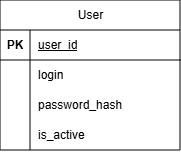

The diagram above was exported from draw.io. Its source (the exported page's mxGraphModel, read from the mxfile embedded in the PNG):
<mxGraphModel dx="-154" dy="358" grid="1" gridSize="10" guides="1" tooltips="1" connect="1" arrows="1" fold="1" page="1" pageScale="1" pageWidth="827" pageHeight="1169" math="0" shadow="0">
  <root>
    <mxCell id="0" />
    <mxCell id="1" parent="0" />
    <mxCell id="WSvWMbi71u-OreIxdJ2B-18" parent="1" style="shape=table;startSize=30;container=1;collapsible=1;childLayout=tableLayout;fixedRows=1;rowLines=0;fontStyle=1;align=center;resizeLast=1;html=1;" value="&lt;span style=&quot;font-weight: 400; white-space: normal;&quot;&gt;User&lt;/span&gt;" vertex="1">
      <mxGeometry height="150" width="180" x="1151" y="510" as="geometry">
        <mxRectangle height="30" width="70" x="110" y="100" as="alternateBounds" />
      </mxGeometry>
    </mxCell>
    <mxCell id="WSvWMbi71u-OreIxdJ2B-19" parent="WSvWMbi71u-OreIxdJ2B-18" style="shape=tableRow;horizontal=0;startSize=0;swimlaneHead=0;swimlaneBody=0;fillColor=none;collapsible=0;dropTarget=0;points=[[0,0.5],[1,0.5]];portConstraint=eastwest;top=0;left=0;right=0;bottom=1;" value="" vertex="1">
      <mxGeometry height="30" width="180" y="30" as="geometry" />
    </mxCell>
    <mxCell id="WSvWMbi71u-OreIxdJ2B-20" parent="WSvWMbi71u-OreIxdJ2B-19" style="shape=partialRectangle;connectable=0;fillColor=none;top=0;left=0;bottom=0;right=0;fontStyle=1;overflow=hidden;whiteSpace=wrap;html=1;" value="PK" vertex="1">
      <mxGeometry height="30" width="30" as="geometry">
        <mxRectangle height="30" width="30" as="alternateBounds" />
      </mxGeometry>
    </mxCell>
    <mxCell id="WSvWMbi71u-OreIxdJ2B-21" parent="WSvWMbi71u-OreIxdJ2B-19" style="shape=partialRectangle;connectable=0;fillColor=none;top=0;left=0;bottom=0;right=0;align=left;spacingLeft=6;fontStyle=5;overflow=hidden;whiteSpace=wrap;html=1;" value="&lt;span style=&quot;font-weight: 400; text-align: center;&quot;&gt;user_id&lt;/span&gt;" vertex="1">
      <mxGeometry height="30" width="150" x="30" as="geometry">
        <mxRectangle height="30" width="150" as="alternateBounds" />
      </mxGeometry>
    </mxCell>
    <mxCell id="WSvWMbi71u-OreIxdJ2B-22" parent="WSvWMbi71u-OreIxdJ2B-18" style="shape=tableRow;horizontal=0;startSize=0;swimlaneHead=0;swimlaneBody=0;fillColor=none;collapsible=0;dropTarget=0;points=[[0,0.5],[1,0.5]];portConstraint=eastwest;top=0;left=0;right=0;bottom=0;" value="" vertex="1">
      <mxGeometry height="30" width="180" y="60" as="geometry" />
    </mxCell>
    <mxCell id="WSvWMbi71u-OreIxdJ2B-23" parent="WSvWMbi71u-OreIxdJ2B-22" style="shape=partialRectangle;connectable=0;fillColor=none;top=0;left=0;bottom=0;right=0;editable=1;overflow=hidden;whiteSpace=wrap;html=1;" value="" vertex="1">
      <mxGeometry height="30" width="30" as="geometry">
        <mxRectangle height="30" width="30" as="alternateBounds" />
      </mxGeometry>
    </mxCell>
    <mxCell id="WSvWMbi71u-OreIxdJ2B-24" parent="WSvWMbi71u-OreIxdJ2B-22" style="shape=partialRectangle;connectable=0;fillColor=none;top=0;left=0;bottom=0;right=0;align=left;spacingLeft=6;overflow=hidden;whiteSpace=wrap;html=1;" value="login" vertex="1">
      <mxGeometry height="30" width="150" x="30" as="geometry">
        <mxRectangle height="30" width="150" as="alternateBounds" />
      </mxGeometry>
    </mxCell>
    <mxCell id="WSvWMbi71u-OreIxdJ2B-25" parent="WSvWMbi71u-OreIxdJ2B-18" style="shape=tableRow;horizontal=0;startSize=0;swimlaneHead=0;swimlaneBody=0;fillColor=none;collapsible=0;dropTarget=0;points=[[0,0.5],[1,0.5]];portConstraint=eastwest;top=0;left=0;right=0;bottom=0;" value="" vertex="1">
      <mxGeometry height="30" width="180" y="90" as="geometry" />
    </mxCell>
    <mxCell id="WSvWMbi71u-OreIxdJ2B-26" parent="WSvWMbi71u-OreIxdJ2B-25" style="shape=partialRectangle;connectable=0;fillColor=none;top=0;left=0;bottom=0;right=0;editable=1;overflow=hidden;whiteSpace=wrap;html=1;" value="" vertex="1">
      <mxGeometry height="30" width="30" as="geometry">
        <mxRectangle height="30" width="30" as="alternateBounds" />
      </mxGeometry>
    </mxCell>
    <mxCell id="WSvWMbi71u-OreIxdJ2B-27" parent="WSvWMbi71u-OreIxdJ2B-25" style="shape=partialRectangle;connectable=0;fillColor=none;top=0;left=0;bottom=0;right=0;align=left;spacingLeft=6;overflow=hidden;whiteSpace=wrap;html=1;" value="password_hash" vertex="1">
      <mxGeometry height="30" width="150" x="30" as="geometry">
        <mxRectangle height="30" width="150" as="alternateBounds" />
      </mxGeometry>
    </mxCell>
    <mxCell id="WSvWMbi71u-OreIxdJ2B-28" parent="WSvWMbi71u-OreIxdJ2B-18" style="shape=tableRow;horizontal=0;startSize=0;swimlaneHead=0;swimlaneBody=0;fillColor=none;collapsible=0;dropTarget=0;points=[[0,0.5],[1,0.5]];portConstraint=eastwest;top=0;left=0;right=0;bottom=0;" value="" vertex="1">
      <mxGeometry height="30" width="180" y="120" as="geometry" />
    </mxCell>
    <mxCell id="WSvWMbi71u-OreIxdJ2B-29" parent="WSvWMbi71u-OreIxdJ2B-28" style="shape=partialRectangle;connectable=0;fillColor=none;top=0;left=0;bottom=0;right=0;editable=1;overflow=hidden;whiteSpace=wrap;html=1;" value="" vertex="1">
      <mxGeometry height="30" width="30" as="geometry">
        <mxRectangle height="30" width="30" as="alternateBounds" />
      </mxGeometry>
    </mxCell>
    <mxCell id="WSvWMbi71u-OreIxdJ2B-30" parent="WSvWMbi71u-OreIxdJ2B-28" style="shape=partialRectangle;connectable=0;fillColor=none;top=0;left=0;bottom=0;right=0;align=left;spacingLeft=6;overflow=hidden;whiteSpace=wrap;html=1;" value="is_active" vertex="1">
      <mxGeometry height="30" width="150" x="30" as="geometry">
        <mxRectangle height="30" width="150" as="alternateBounds" />
      </mxGeometry>
    </mxCell>
  </root>
</mxGraphModel>